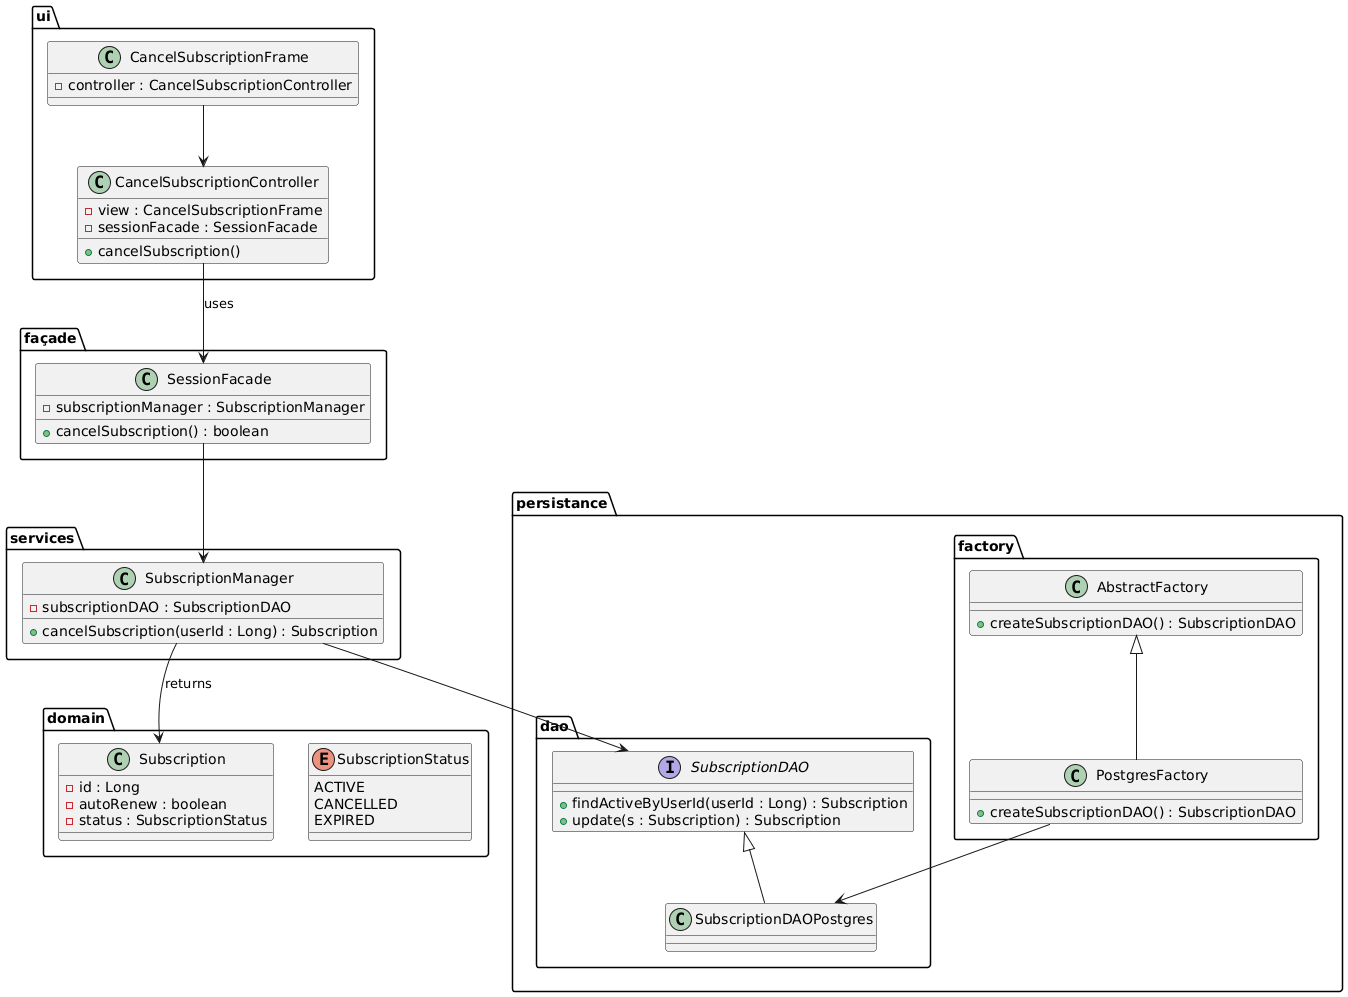

The diagram above was rendered by PlantUML. Its source (embedded in the PNG):
@startuml
package "ui" {
    class CancelSubscriptionFrame {
        - controller : CancelSubscriptionController
    }

    class CancelSubscriptionController {
        - view : CancelSubscriptionFrame
        - sessionFacade : SessionFacade
        + cancelSubscription()
    }
}

package "façade" {
    class SessionFacade {
        - subscriptionManager : SubscriptionManager
        + cancelSubscription() : boolean
    }
}

package "services" {
    class SubscriptionManager {
        - subscriptionDAO : SubscriptionDAO
        + cancelSubscription(userId : Long) : Subscription
    }
}

package "domain" {
    class Subscription {
        - id : Long
        - autoRenew : boolean
        - status : SubscriptionStatus
    }

    enum SubscriptionStatus {
        ACTIVE
        CANCELLED
        EXPIRED
    }
}

package "persistance" {

    package "dao" {
        interface SubscriptionDAO {
            + findActiveByUserId(userId : Long) : Subscription
            + update(s : Subscription) : Subscription
        }

        class SubscriptionDAOPostgres
    }

    package "factory" {
        class AbstractFactory {
            + createSubscriptionDAO() : SubscriptionDAO
        }

        class PostgresFactory {
            + createSubscriptionDAO() : SubscriptionDAO
        }
    }
}

CancelSubscriptionFrame --> CancelSubscriptionController
CancelSubscriptionController --> SessionFacade : uses

SessionFacade --> SubscriptionManager
SubscriptionManager --> SubscriptionDAO

AbstractFactory <|-- PostgresFactory
SubscriptionDAO <|-- SubscriptionDAOPostgres

PostgresFactory --> SubscriptionDAOPostgres

SubscriptionManager --> Subscription : returns
@enduml